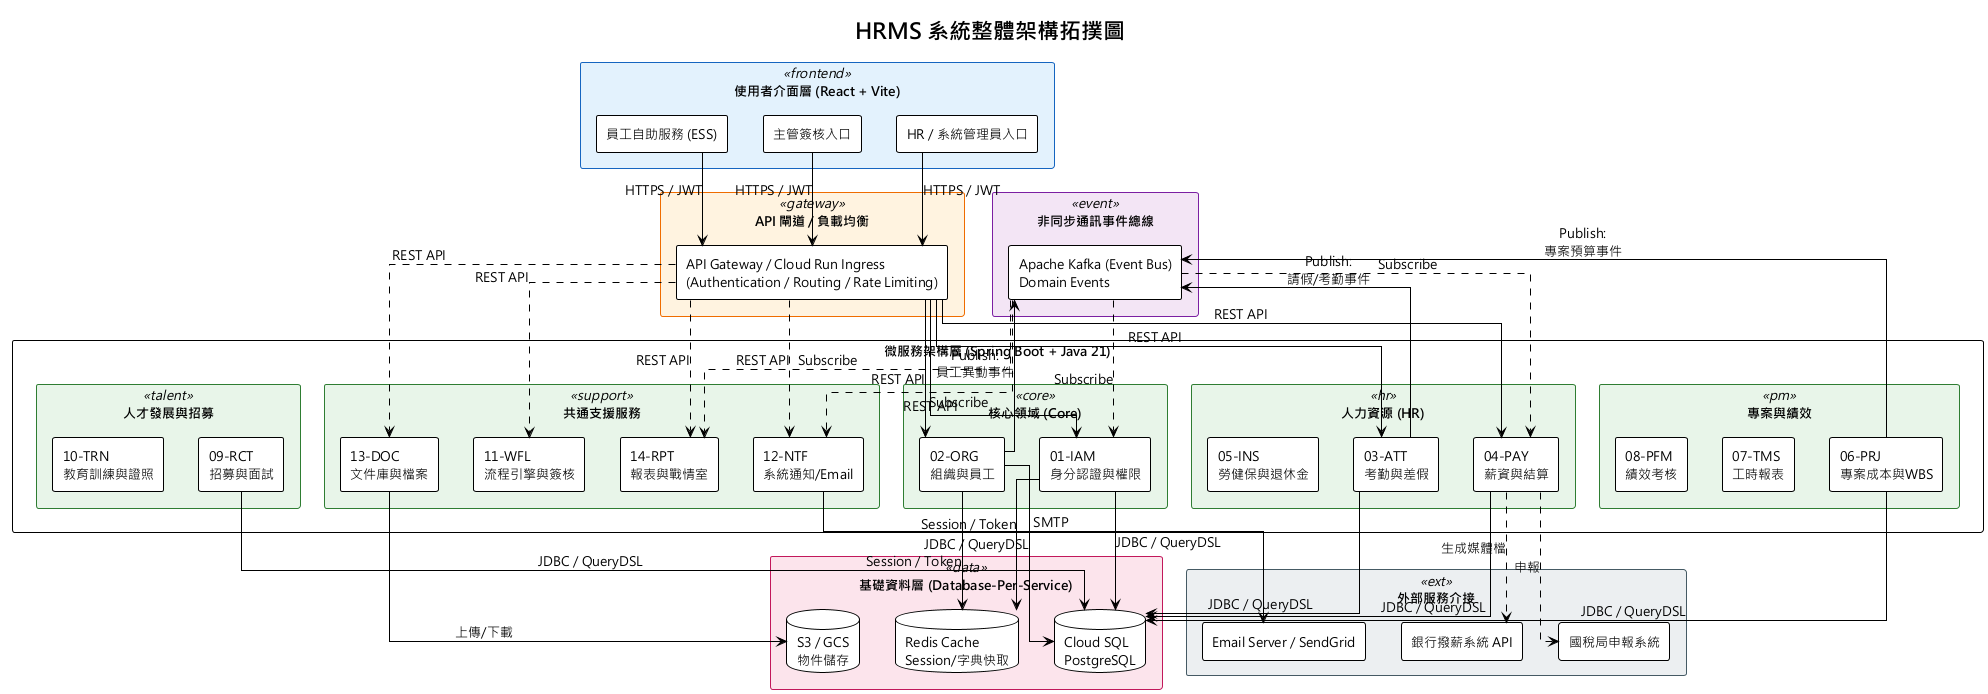

The diagram above was rendered by PlantUML. Its source (embedded in the PNG):
@startuml 00_系統架構拓撲圖
!theme plain
skinparam defaultFontName "Microsoft JhengHei"
skinparam defaultFontSize 13
skinparam componentStyle rectangle
skinparam packageStyle rectangle
skinparam linetype ortho

title HRMS 系統整體架構拓撲圖

skinparam package {
  BackgroundColor<<frontend>> #E3F2FD
  BorderColor<<frontend>> #1565C0
  BackgroundColor<<gateway>> #FFF3E0
  BorderColor<<gateway>> #EF6C00
  BackgroundColor<<core>> #E8F5E9
  BorderColor<<core>> #2E7D32
  BackgroundColor<<hr>> #E8F5E9
  BorderColor<<hr>> #2E7D32
  BackgroundColor<<pm>> #E8F5E9
  BorderColor<<pm>> #2E7D32
  BackgroundColor<<talent>> #E8F5E9
  BorderColor<<talent>> #2E7D32
  BackgroundColor<<support>> #E8F5E9
  BorderColor<<support>> #2E7D32
  BackgroundColor<<event>> #F3E5F5
  BorderColor<<event>> #7B1FA2
  BackgroundColor<<data>> #FCE4EC
  BorderColor<<data>> #C2185B
  BackgroundColor<<ext>> #ECEFF1
  BorderColor<<ext>> #455A64
}

' ========== 使用者介面層 ==========
package "使用者介面層 (React + Vite)" <<frontend>> {
  [HR / 系統管理員入口] as UI_Admin
  [主管簽核入口] as UI_Manager
  [員工自助服務 (ESS)] as UI_Employee
}

' ========== API 閘道層 ==========
package "API 閘道 / 負載均衡" <<gateway>> {
  [API Gateway / Cloud Run Ingress\n(Authentication / Routing / Rate Limiting)] as APIGateway
}

' ========== 微服務架構層 ==========
package "微服務架構層 (Spring Boot + Java 21)" {

  package "核心領域 (Core)" <<core>> {
    [01-IAM\n身分認證與權限] as IAM
    [02-ORG\n組織與員工] as ORG
  }

  package "人力資源 (HR)" <<hr>> {
    [03-ATT\n考勤與差假] as ATT
    [04-PAY\n薪資與結算] as PAY
    [05-INS\n勞健保與退休金] as INS
  }

  package "專案與績效" <<pm>> {
    [06-PRJ\n專案成本與WBS] as PRJ
    [07-TMS\n工時報表] as TMS
    [08-PFM\n績效考核] as PFM
  }

  package "人才發展與招募" <<talent>> {
    [09-RCT\n招募與面試] as RCT
    [10-TRN\n教育訓練與證照] as TRN
  }

  package "共通支援服務" <<support>> {
    [11-WFL\n流程引擎與簽核] as WFL
    [12-NTF\n系統通知/Email] as NTF
    [13-DOC\n文件庫與檔案] as DOC
    [14-RPT\n報表與戰情室] as RPT
  }
}

' ========== 事件總線 ==========
package "非同步通訊事件總線" <<event>> {
  [Apache Kafka (Event Bus)\nDomain Events] as Kafka
}

' ========== 基礎資料層 ==========
package "基礎資料層 (Database-Per-Service)" <<data>> {
  database "Cloud SQL\nPostgreSQL" as DB_PG
  database "Redis Cache\nSession/字典快取" as Redis
  database "S3 / GCS\n物件儲存" as Storage
}

' ========== 外部服務 ==========
package "外部服務介接" <<ext>> {
  [Email Server / SendGrid] as EmailService
  [銀行撥薪系統 API] as BankAPI
  [國稅局申報系統] as TaxAPI
}

' ========== 連線關係 ==========
UI_Admin --> APIGateway : HTTPS / JWT
UI_Manager --> APIGateway : HTTPS / JWT
UI_Employee --> APIGateway : HTTPS / JWT

APIGateway --> IAM : REST API
APIGateway --> ORG : REST API
APIGateway --> ATT : REST API
APIGateway --> PAY : REST API
APIGateway ..> WFL : REST API
APIGateway ..> NTF : REST API
APIGateway ..> DOC : REST API
APIGateway ..> RPT : REST API

' 資料庫
IAM --> DB_PG : JDBC / QueryDSL
ORG --> DB_PG : JDBC / QueryDSL
ATT --> DB_PG : JDBC / QueryDSL
PAY --> DB_PG : JDBC / QueryDSL
PRJ --> DB_PG : JDBC / QueryDSL
RCT --> DB_PG : JDBC / QueryDSL
IAM --> Redis : Session / Token
ORG --> Redis : Session / Token
DOC --> Storage : 上傳/下載

' Kafka 發布
ORG --> Kafka : Publish:\n員工異動事件
ATT --> Kafka : Publish:\n請假/考勤事件
PRJ --> Kafka : Publish:\n專案預算事件

' Kafka 訂閱
Kafka ..> IAM : Subscribe
Kafka ..> PAY : Subscribe
Kafka ..> NTF : Subscribe
Kafka ..> RPT : Subscribe

' 外部系統
NTF --> EmailService : SMTP
PAY ..> BankAPI : 生成媒體檔
PAY ..> TaxAPI : 申報

@enduml